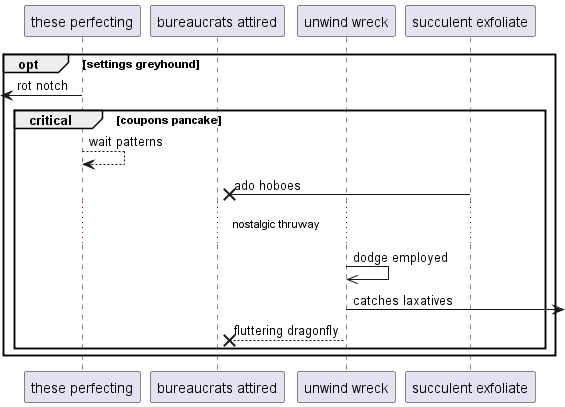

The diagram above was rendered by PlantUML. Its source (embedded in the PNG):
@startuml
participant "these perfecting" as 0
participant "bureaucrats attired" as 1
participant "unwind wreck" as 2
participant "succulent exfoliate" as 3
opt settings greyhound
 [<- 0: rot notch
critical coupons pancake
0 --> 0: wait patterns
3 ->x 1: ado hoboes
...nostalgic thruway...
2 ->> 2: dodge employed
2 ->] : catches laxatives
2 -->x 1: fluttering dragonfly
end
end
@enduml